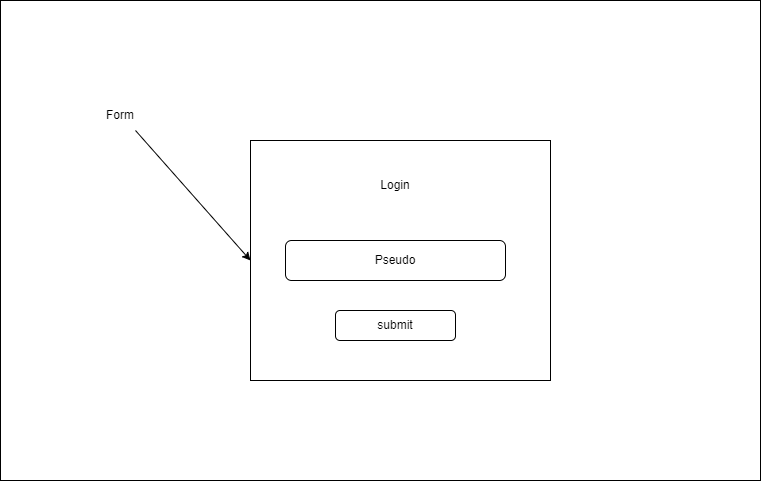

The diagram above was exported from draw.io. Its source (the exported page's mxGraphModel, read from the mxfile embedded in the PNG):
<mxGraphModel dx="1434" dy="750" grid="1" gridSize="10" guides="1" tooltips="1" connect="1" arrows="1" fold="1" page="1" pageScale="1" pageWidth="827" pageHeight="1169" math="0" shadow="0">
  <root>
    <mxCell id="0" />
    <mxCell id="1" parent="0" />
    <mxCell id="lyR57aAKPuqNMhiMZKxD-1" value="" style="rounded=0;whiteSpace=wrap;html=1;" vertex="1" parent="1">
      <mxGeometry x="40" y="80" width="760" height="480" as="geometry" />
    </mxCell>
    <mxCell id="lyR57aAKPuqNMhiMZKxD-2" value="" style="rounded=0;whiteSpace=wrap;html=1;" vertex="1" parent="1">
      <mxGeometry x="290" y="220" width="300" height="240" as="geometry" />
    </mxCell>
    <mxCell id="lyR57aAKPuqNMhiMZKxD-3" value="Pseudo" style="rounded=1;whiteSpace=wrap;html=1;" vertex="1" parent="1">
      <mxGeometry x="325" y="320" width="220" height="40" as="geometry" />
    </mxCell>
    <mxCell id="lyR57aAKPuqNMhiMZKxD-5" value="Login" style="text;html=1;strokeColor=none;fillColor=none;align=center;verticalAlign=middle;whiteSpace=wrap;rounded=0;" vertex="1" parent="1">
      <mxGeometry x="405" y="250" width="60" height="30" as="geometry" />
    </mxCell>
    <mxCell id="lyR57aAKPuqNMhiMZKxD-8" value="" style="endArrow=classic;html=1;rounded=0;entryX=0;entryY=0.5;entryDx=0;entryDy=0;exitX=0.75;exitY=1;exitDx=0;exitDy=0;" edge="1" parent="1" source="lyR57aAKPuqNMhiMZKxD-10" target="lyR57aAKPuqNMhiMZKxD-2">
      <mxGeometry width="50" height="50" relative="1" as="geometry">
        <mxPoint x="390" y="410" as="sourcePoint" />
        <mxPoint x="440" y="360" as="targetPoint" />
      </mxGeometry>
    </mxCell>
    <mxCell id="lyR57aAKPuqNMhiMZKxD-10" value="Form" style="text;html=1;strokeColor=none;fillColor=none;align=center;verticalAlign=middle;whiteSpace=wrap;rounded=0;" vertex="1" parent="1">
      <mxGeometry x="130" y="180" width="60" height="30" as="geometry" />
    </mxCell>
    <mxCell id="lyR57aAKPuqNMhiMZKxD-11" value="submit" style="rounded=1;whiteSpace=wrap;html=1;" vertex="1" parent="1">
      <mxGeometry x="375" y="390" width="120" height="30" as="geometry" />
    </mxCell>
  </root>
</mxGraphModel>